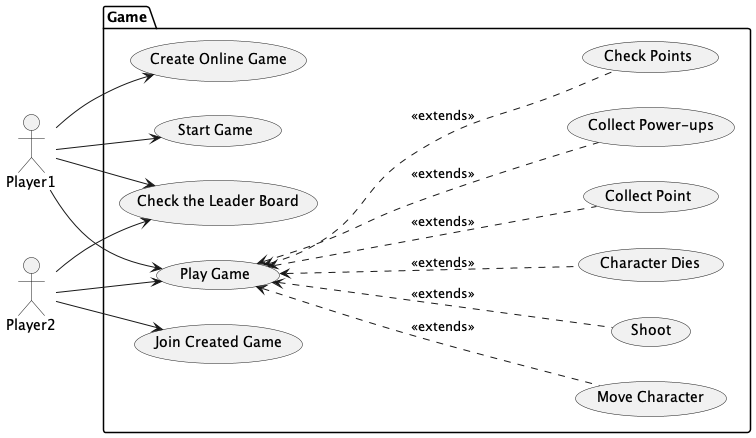

The diagram above was rendered by PlantUML. Its source (embedded in the PNG):
@startuml

left to right direction

actor Player1 as p1
actor Player2 as p2

package Game {
  usecase "Create Online Game" as cg
  usecase "Join Created Game" as jg
  usecase "Start Game" as sg

  usecase "Play Game" as pg
  usecase "Move Character" as mch
  usecase "Shoot" as sht
  usecase "Character Dies" as chd
  usecase "Collect Point" as clpt
  usecase "Collect Power-ups" as cpu
  usecase "Check Points" as chpts

  usecase "Check the Leader Board" as clb
}

pg <.... mch : <<extends>>
pg <.... sht : <<extends>>
pg <.... chd : <<extends>>
pg <.... clpt : <<extends>>
pg <.... cpu : <<extends>>
pg <.... chpts : <<extends>>

p1 --> cg
p2 --> jg
p1 --> sg
p1 --> pg
p2 --> pg
p1 --> clb
p2 --> clb

@enduml